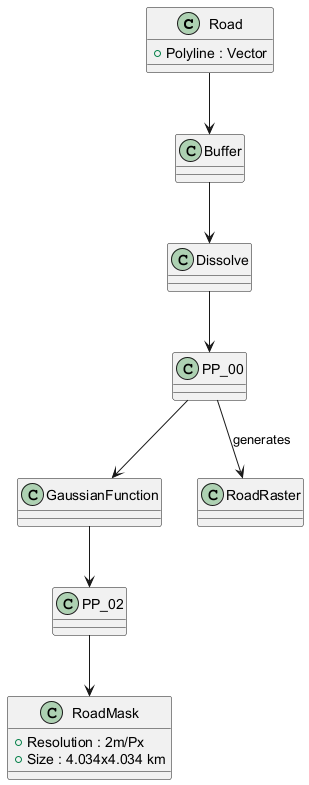

The diagram above was rendered by PlantUML. Its source (embedded in the PNG):
@startuml
class Road {
  +Polyline : Vector
}

class Buffer
class Dissolve
class PP_00
class GaussianFunction
class PP_02
class RoadMask {
  +Resolution : 2m/Px
  +Size : 4.034x4.034 km
}

class RoadRaster

Road --> Buffer
Buffer --> Dissolve
Dissolve --> PP_00
PP_00 --> GaussianFunction
GaussianFunction --> PP_02
PP_02 --> RoadMask
PP_00 --> RoadRaster : generates

@enduml